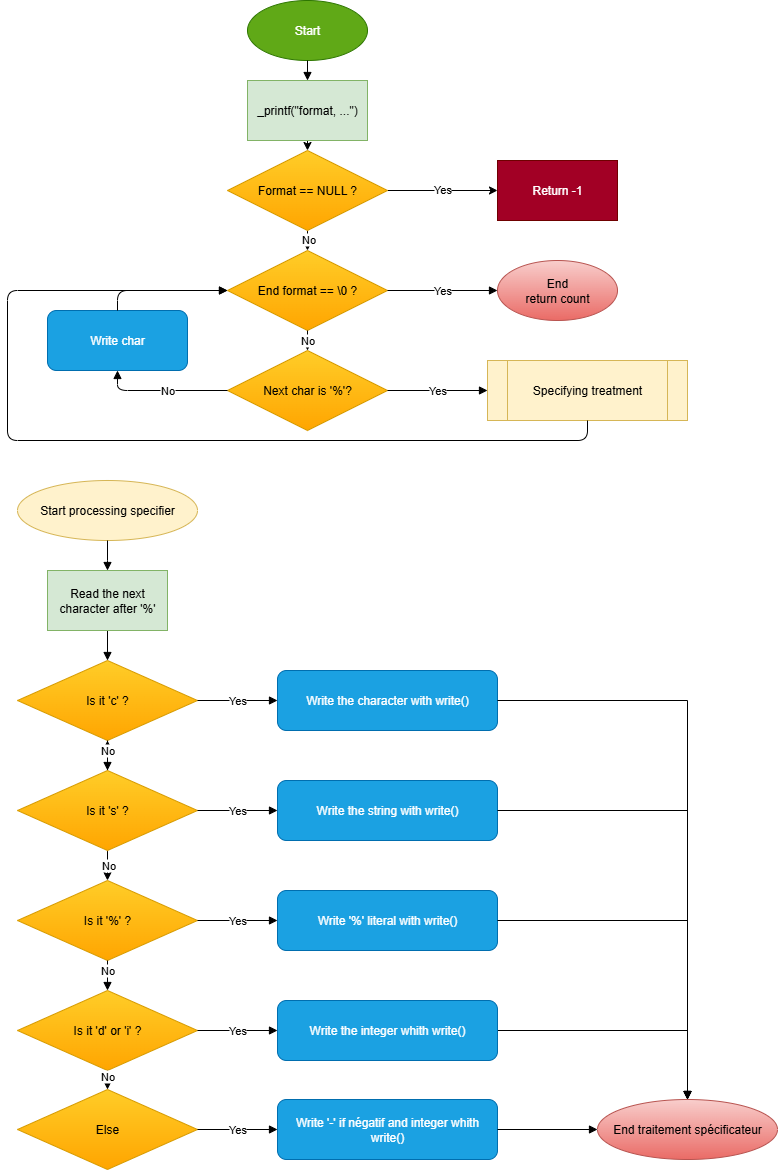

The diagram above was exported from draw.io. Its source (the exported page's mxGraphModel, read from the mxfile embedded in the PNG):
<mxGraphModel dx="1042" dy="574" grid="1" gridSize="10" guides="1" tooltips="1" connect="1" arrows="1" fold="1" page="1" pageScale="1" pageWidth="827" pageHeight="1169" math="0" shadow="0">
  <root>
    <mxCell id="0" />
    <mxCell id="1" parent="0" />
    <mxCell id="zwbdHDMYDSqXjUUmGGR5-2" value="Start processing specifier" style="ellipse;whiteSpace=wrap;html=1;fillColor=#fff2cc;strokeColor=#d6b656;" parent="1" vertex="1">
      <mxGeometry x="60" y="480" width="180" height="60" as="geometry" />
    </mxCell>
    <mxCell id="zwbdHDMYDSqXjUUmGGR5-4" value="Is it 'c' ?" style="rhombus;whiteSpace=wrap;html=1;fillColor=#ffcd28;gradientColor=#ffa500;strokeColor=#d79b00;" parent="1" vertex="1">
      <mxGeometry x="60" y="660" width="180" height="80" as="geometry" />
    </mxCell>
    <mxCell id="zwbdHDMYDSqXjUUmGGR5-5" value="&lt;div&gt;&lt;span style=&quot;background-color: transparent; color: light-dark(rgb(255, 255, 255), rgb(18, 18, 18));&quot;&gt;Write the character with write()&lt;/span&gt;&lt;/div&gt;" style="rounded=1;whiteSpace=wrap;html=1;fillColor=#1ba1e2;fontColor=#ffffff;strokeColor=#006EAF;" parent="1" vertex="1">
      <mxGeometry x="320" y="670" width="220" height="60" as="geometry" />
    </mxCell>
    <mxCell id="zwbdHDMYDSqXjUUmGGR5-55" style="edgeStyle=orthogonalEdgeStyle;rounded=0;orthogonalLoop=1;jettySize=auto;html=1;exitX=0.5;exitY=1;exitDx=0;exitDy=0;entryX=0.5;entryY=0;entryDx=0;entryDy=0;" parent="1" source="zwbdHDMYDSqXjUUmGGR5-6" target="zwbdHDMYDSqXjUUmGGR5-8" edge="1">
      <mxGeometry relative="1" as="geometry" />
    </mxCell>
    <mxCell id="zwbdHDMYDSqXjUUmGGR5-56" value="No" style="edgeLabel;html=1;align=center;verticalAlign=middle;resizable=0;points=[];" parent="zwbdHDMYDSqXjUUmGGR5-55" connectable="0" vertex="1">
      <mxGeometry x="-0.0667" relative="1" as="geometry">
        <mxPoint as="offset" />
      </mxGeometry>
    </mxCell>
    <mxCell id="zwbdHDMYDSqXjUUmGGR5-57" value="" style="edgeStyle=orthogonalEdgeStyle;rounded=0;orthogonalLoop=1;jettySize=auto;html=1;" parent="1" source="zwbdHDMYDSqXjUUmGGR5-6" target="zwbdHDMYDSqXjUUmGGR5-4" edge="1">
      <mxGeometry relative="1" as="geometry" />
    </mxCell>
    <mxCell id="zwbdHDMYDSqXjUUmGGR5-6" value="Is it 's' ?" style="rhombus;whiteSpace=wrap;html=1;fillColor=#ffcd28;gradientColor=#ffa500;strokeColor=#d79b00;" parent="1" vertex="1">
      <mxGeometry x="60" y="770" width="180" height="80" as="geometry" />
    </mxCell>
    <mxCell id="zwbdHDMYDSqXjUUmGGR5-7" value="&lt;div&gt;&lt;span style=&quot;background-color: transparent; color: light-dark(rgb(255, 255, 255), rgb(18, 18, 18));&quot;&gt;Write the string with write()&lt;/span&gt;&lt;/div&gt;" style="rounded=1;whiteSpace=wrap;html=1;fillColor=#1ba1e2;fontColor=#ffffff;strokeColor=#006EAF;" parent="1" vertex="1">
      <mxGeometry x="320" y="780" width="220" height="60" as="geometry" />
    </mxCell>
    <mxCell id="zwbdHDMYDSqXjUUmGGR5-8" value="Is it '%' ?" style="rhombus;whiteSpace=wrap;html=1;fillColor=#ffcd28;gradientColor=#ffa500;strokeColor=#d79b00;" parent="1" vertex="1">
      <mxGeometry x="60" y="880" width="180" height="80" as="geometry" />
    </mxCell>
    <mxCell id="zwbdHDMYDSqXjUUmGGR5-9" value="Write '%' literal with write()" style="rounded=1;whiteSpace=wrap;html=1;fillColor=#1ba1e2;fontColor=#ffffff;strokeColor=#006EAF;" parent="1" vertex="1">
      <mxGeometry x="320" y="890" width="220" height="60" as="geometry" />
    </mxCell>
    <mxCell id="zwbdHDMYDSqXjUUmGGR5-10" value="Else" style="rhombus;whiteSpace=wrap;html=1;fillColor=#ffcd28;gradientColor=#ffa500;strokeColor=#d79b00;" parent="1" vertex="1">
      <mxGeometry x="60" y="1089" width="180" height="80" as="geometry" />
    </mxCell>
    <mxCell id="zwbdHDMYDSqXjUUmGGR5-11" value="Write '-' if négatif and integer whith write()" style="rounded=1;whiteSpace=wrap;html=1;fillColor=#1ba1e2;fontColor=#ffffff;strokeColor=#006EAF;" parent="1" vertex="1">
      <mxGeometry x="320" y="1099" width="220" height="60" as="geometry" />
    </mxCell>
    <mxCell id="zwbdHDMYDSqXjUUmGGR5-12" value="End traitement spécificateur" style="ellipse;whiteSpace=wrap;html=1;fillColor=#f8cecc;gradientColor=#ea6b66;strokeColor=#b85450;" parent="1" vertex="1">
      <mxGeometry x="640" y="1099" width="180" height="60" as="geometry" />
    </mxCell>
    <mxCell id="zwbdHDMYDSqXjUUmGGR5-13" style="edgeStyle=orthogonalEdgeStyle;rounded=0;orthogonalLoop=1;jettySize=auto;html=1;endArrow=block;" parent="1" source="zwbdHDMYDSqXjUUmGGR5-2" edge="1">
      <mxGeometry relative="1" as="geometry">
        <mxPoint x="150" y="570" as="targetPoint" />
      </mxGeometry>
    </mxCell>
    <mxCell id="zwbdHDMYDSqXjUUmGGR5-14" style="edgeStyle=orthogonalEdgeStyle;rounded=0;orthogonalLoop=1;jettySize=auto;html=1;endArrow=block;exitX=0.5;exitY=1;exitDx=0;exitDy=0;" parent="1" source="DIzZ-xs-EuXDj4OWOnLf-8" target="zwbdHDMYDSqXjUUmGGR5-4" edge="1">
      <mxGeometry relative="1" as="geometry">
        <mxPoint x="170" y="630" as="sourcePoint" />
      </mxGeometry>
    </mxCell>
    <mxCell id="zwbdHDMYDSqXjUUmGGR5-15" value="Yes" style="edgeStyle=orthogonalEdgeStyle;html=1;endArrow=block;" parent="1" source="zwbdHDMYDSqXjUUmGGR5-4" target="zwbdHDMYDSqXjUUmGGR5-5" edge="1">
      <mxGeometry relative="1" as="geometry">
        <mxPoint as="offset" />
      </mxGeometry>
    </mxCell>
    <mxCell id="zwbdHDMYDSqXjUUmGGR5-16" value="No" style="edgeStyle=orthogonalEdgeStyle;html=1;endArrow=block;" parent="1" source="zwbdHDMYDSqXjUUmGGR5-4" target="zwbdHDMYDSqXjUUmGGR5-6" edge="1">
      <mxGeometry x="-0.3333" relative="1" as="geometry">
        <mxPoint as="offset" />
      </mxGeometry>
    </mxCell>
    <mxCell id="zwbdHDMYDSqXjUUmGGR5-17" value="Yes" style="edgeStyle=orthogonalEdgeStyle;html=1;endArrow=block;" parent="1" source="zwbdHDMYDSqXjUUmGGR5-6" target="zwbdHDMYDSqXjUUmGGR5-7" edge="1">
      <mxGeometry relative="1" as="geometry">
        <mxPoint as="offset" />
      </mxGeometry>
    </mxCell>
    <mxCell id="zwbdHDMYDSqXjUUmGGR5-19" value="Yes" style="edgeStyle=orthogonalEdgeStyle;html=1;endArrow=block;" parent="1" source="zwbdHDMYDSqXjUUmGGR5-8" target="zwbdHDMYDSqXjUUmGGR5-9" edge="1">
      <mxGeometry relative="1" as="geometry">
        <mxPoint as="offset" />
      </mxGeometry>
    </mxCell>
    <mxCell id="zwbdHDMYDSqXjUUmGGR5-20" value="No" style="edgeStyle=orthogonalEdgeStyle;html=1;endArrow=block;entryX=0.5;entryY=0;entryDx=0;entryDy=0;" parent="1" source="zwbdHDMYDSqXjUUmGGR5-8" target="DIzZ-xs-EuXDj4OWOnLf-1" edge="1">
      <mxGeometry x="-0.3333" relative="1" as="geometry">
        <mxPoint as="offset" />
        <mxPoint x="200" y="970" as="targetPoint" />
      </mxGeometry>
    </mxCell>
    <mxCell id="zwbdHDMYDSqXjUUmGGR5-21" value="Yes" style="edgeStyle=orthogonalEdgeStyle;html=1;endArrow=block;" parent="1" source="zwbdHDMYDSqXjUUmGGR5-10" target="zwbdHDMYDSqXjUUmGGR5-11" edge="1">
      <mxGeometry relative="1" as="geometry">
        <mxPoint as="offset" />
      </mxGeometry>
    </mxCell>
    <mxCell id="zwbdHDMYDSqXjUUmGGR5-22" style="edgeStyle=orthogonalEdgeStyle;rounded=0;orthogonalLoop=1;jettySize=auto;html=1;endArrow=block;" parent="1" source="zwbdHDMYDSqXjUUmGGR5-11" target="zwbdHDMYDSqXjUUmGGR5-12" edge="1">
      <mxGeometry relative="1" as="geometry" />
    </mxCell>
    <mxCell id="zwbdHDMYDSqXjUUmGGR5-23" style="edgeStyle=orthogonalEdgeStyle;rounded=0;orthogonalLoop=1;jettySize=auto;html=1;endArrow=block;" parent="1" source="zwbdHDMYDSqXjUUmGGR5-5" target="zwbdHDMYDSqXjUUmGGR5-12" edge="1">
      <mxGeometry relative="1" as="geometry" />
    </mxCell>
    <mxCell id="zwbdHDMYDSqXjUUmGGR5-24" style="edgeStyle=orthogonalEdgeStyle;rounded=0;orthogonalLoop=1;jettySize=auto;html=1;endArrow=block;" parent="1" source="zwbdHDMYDSqXjUUmGGR5-7" target="zwbdHDMYDSqXjUUmGGR5-12" edge="1">
      <mxGeometry relative="1" as="geometry" />
    </mxCell>
    <mxCell id="zwbdHDMYDSqXjUUmGGR5-25" style="edgeStyle=orthogonalEdgeStyle;rounded=0;orthogonalLoop=1;jettySize=auto;html=1;endArrow=block;" parent="1" source="zwbdHDMYDSqXjUUmGGR5-9" target="zwbdHDMYDSqXjUUmGGR5-12" edge="1">
      <mxGeometry relative="1" as="geometry" />
    </mxCell>
    <mxCell id="zwbdHDMYDSqXjUUmGGR5-27" value="Start" style="ellipse;whiteSpace=wrap;html=1;fillColor=#60a917;fontColor=#ffffff;strokeColor=#2D7600;" parent="1" vertex="1">
      <mxGeometry x="290" width="120" height="60" as="geometry" />
    </mxCell>
    <mxCell id="zwbdHDMYDSqXjUUmGGR5-43" style="edgeStyle=orthogonalEdgeStyle;rounded=0;orthogonalLoop=1;jettySize=auto;html=1;exitX=0.5;exitY=1;exitDx=0;exitDy=0;entryX=0.5;entryY=0;entryDx=0;entryDy=0;" parent="1" target="zwbdHDMYDSqXjUUmGGR5-42" edge="1">
      <mxGeometry relative="1" as="geometry">
        <mxPoint x="350" y="140" as="sourcePoint" />
      </mxGeometry>
    </mxCell>
    <mxCell id="zwbdHDMYDSqXjUUmGGR5-29" value="End format == \0 ?" style="rhombus;whiteSpace=wrap;html=1;fillColor=#ffcd28;gradientColor=#ffa500;strokeColor=#d79b00;" parent="1" vertex="1">
      <mxGeometry x="270" y="250" width="160" height="80" as="geometry" />
    </mxCell>
    <mxCell id="zwbdHDMYDSqXjUUmGGR5-30" value="End&lt;div&gt;return count&lt;/div&gt;" style="ellipse;whiteSpace=wrap;html=1;fillColor=#f8cecc;gradientColor=#ea6b66;strokeColor=#b85450;" parent="1" vertex="1">
      <mxGeometry x="540" y="260" width="120" height="60" as="geometry" />
    </mxCell>
    <mxCell id="zwbdHDMYDSqXjUUmGGR5-31" value="Next char is '%'?" style="rhombus;whiteSpace=wrap;html=1;fillColor=#ffcd28;gradientColor=#ffa500;strokeColor=#d79b00;" parent="1" vertex="1">
      <mxGeometry x="270" y="350" width="160" height="80" as="geometry" />
    </mxCell>
    <mxCell id="zwbdHDMYDSqXjUUmGGR5-32" value="Write char" style="rounded=1;whiteSpace=wrap;html=1;fillColor=#1ba1e2;fontColor=#ffffff;strokeColor=#006EAF;" parent="1" vertex="1">
      <mxGeometry x="90" y="310" width="140" height="60" as="geometry" />
    </mxCell>
    <mxCell id="zwbdHDMYDSqXjUUmGGR5-33" value="Specifying treatment" style="shape=process;whiteSpace=wrap;html=1;fillColor=#fff2cc;strokeColor=#d6b656;" parent="1" vertex="1">
      <mxGeometry x="530" y="360" width="200" height="60" as="geometry" />
    </mxCell>
    <mxCell id="zwbdHDMYDSqXjUUmGGR5-34" style="endArrow=block;html=1;" parent="1" source="zwbdHDMYDSqXjUUmGGR5-27" edge="1">
      <mxGeometry relative="1" as="geometry">
        <mxPoint x="350" y="80" as="targetPoint" />
      </mxGeometry>
    </mxCell>
    <mxCell id="zwbdHDMYDSqXjUUmGGR5-36" value="Yes" style="endArrow=block;html=1;" parent="1" source="zwbdHDMYDSqXjUUmGGR5-29" target="zwbdHDMYDSqXjUUmGGR5-30" edge="1">
      <mxGeometry relative="1" as="geometry">
        <mxPoint x="450" y="250" as="targetPoint" />
      </mxGeometry>
    </mxCell>
    <mxCell id="zwbdHDMYDSqXjUUmGGR5-37" value="No" style="endArrow=block;html=1;" parent="1" source="zwbdHDMYDSqXjUUmGGR5-29" target="zwbdHDMYDSqXjUUmGGR5-31" edge="1">
      <mxGeometry relative="1" as="geometry" />
    </mxCell>
    <mxCell id="zwbdHDMYDSqXjUUmGGR5-38" value="No" style="endArrow=block;html=1;entryX=0.5;entryY=1;entryDx=0;entryDy=0;" parent="1" source="zwbdHDMYDSqXjUUmGGR5-31" target="zwbdHDMYDSqXjUUmGGR5-32" edge="1">
      <mxGeometry x="-0.0769" relative="1" as="geometry">
        <Array as="points">
          <mxPoint x="160" y="390" />
        </Array>
        <mxPoint as="offset" />
      </mxGeometry>
    </mxCell>
    <mxCell id="zwbdHDMYDSqXjUUmGGR5-39" value="Yes" style="endArrow=block;html=1;" parent="1" source="zwbdHDMYDSqXjUUmGGR5-31" target="zwbdHDMYDSqXjUUmGGR5-33" edge="1">
      <mxGeometry relative="1" as="geometry" />
    </mxCell>
    <mxCell id="zwbdHDMYDSqXjUUmGGR5-40" style="endArrow=block;html=1;exitX=0.5;exitY=0;exitDx=0;exitDy=0;" parent="1" source="zwbdHDMYDSqXjUUmGGR5-32" target="zwbdHDMYDSqXjUUmGGR5-29" edge="1">
      <mxGeometry relative="1" as="geometry">
        <mxPoint x="210" y="370" as="targetPoint" />
        <Array as="points">
          <mxPoint x="160" y="290" />
        </Array>
      </mxGeometry>
    </mxCell>
    <mxCell id="zwbdHDMYDSqXjUUmGGR5-41" style="endArrow=block;html=1;" parent="1" source="zwbdHDMYDSqXjUUmGGR5-33" edge="1">
      <mxGeometry relative="1" as="geometry">
        <mxPoint x="270" y="290" as="targetPoint" />
        <Array as="points">
          <mxPoint x="630" y="440" />
          <mxPoint x="50" y="440" />
          <mxPoint x="50" y="290" />
        </Array>
      </mxGeometry>
    </mxCell>
    <mxCell id="zwbdHDMYDSqXjUUmGGR5-44" style="edgeStyle=orthogonalEdgeStyle;rounded=0;orthogonalLoop=1;jettySize=auto;html=1;exitX=0.5;exitY=1;exitDx=0;exitDy=0;entryX=0.5;entryY=0;entryDx=0;entryDy=0;" parent="1" source="zwbdHDMYDSqXjUUmGGR5-42" target="zwbdHDMYDSqXjUUmGGR5-29" edge="1">
      <mxGeometry relative="1" as="geometry" />
    </mxCell>
    <mxCell id="zwbdHDMYDSqXjUUmGGR5-59" value="No" style="edgeLabel;html=1;align=center;verticalAlign=middle;resizable=0;points=[];" parent="zwbdHDMYDSqXjUUmGGR5-44" connectable="0" vertex="1">
      <mxGeometry x="-0.2" relative="1" as="geometry">
        <mxPoint as="offset" />
      </mxGeometry>
    </mxCell>
    <mxCell id="zwbdHDMYDSqXjUUmGGR5-46" style="edgeStyle=orthogonalEdgeStyle;rounded=0;orthogonalLoop=1;jettySize=auto;html=1;exitX=1;exitY=0.5;exitDx=0;exitDy=0;" parent="1" source="zwbdHDMYDSqXjUUmGGR5-42" target="zwbdHDMYDSqXjUUmGGR5-45" edge="1">
      <mxGeometry relative="1" as="geometry" />
    </mxCell>
    <mxCell id="zwbdHDMYDSqXjUUmGGR5-47" value="Yes" style="edgeLabel;html=1;align=center;verticalAlign=middle;resizable=0;points=[];" parent="zwbdHDMYDSqXjUUmGGR5-46" connectable="0" vertex="1">
      <mxGeometry x="-0.0182" y="2" relative="1" as="geometry">
        <mxPoint as="offset" />
      </mxGeometry>
    </mxCell>
    <mxCell id="zwbdHDMYDSqXjUUmGGR5-42" value="Format == NULL ?" style="rhombus;whiteSpace=wrap;html=1;fillColor=#ffcd28;gradientColor=#ffa500;strokeColor=#d79b00;" parent="1" vertex="1">
      <mxGeometry x="270" y="150" width="160" height="80" as="geometry" />
    </mxCell>
    <mxCell id="zwbdHDMYDSqXjUUmGGR5-45" value="Return -1" style="rounded=0;whiteSpace=wrap;html=1;fillColor=#a20025;fontColor=#ffffff;strokeColor=#6F0000;" parent="1" vertex="1">
      <mxGeometry x="540" y="160" width="120" height="60" as="geometry" />
    </mxCell>
    <mxCell id="DIzZ-xs-EuXDj4OWOnLf-1" value="Is it 'd' or 'i' ?" style="rhombus;whiteSpace=wrap;html=1;fillColor=#ffcd28;gradientColor=#ffa500;strokeColor=#d79b00;" parent="1" vertex="1">
      <mxGeometry x="60" y="990" width="180" height="80" as="geometry" />
    </mxCell>
    <mxCell id="DIzZ-xs-EuXDj4OWOnLf-2" value="No" style="edgeStyle=orthogonalEdgeStyle;html=1;endArrow=block;entryX=0.5;entryY=0;entryDx=0;entryDy=0;exitX=0.5;exitY=1;exitDx=0;exitDy=0;" parent="1" source="DIzZ-xs-EuXDj4OWOnLf-1" target="zwbdHDMYDSqXjUUmGGR5-10" edge="1">
      <mxGeometry x="-0.3333" relative="1" as="geometry">
        <mxPoint as="offset" />
        <mxPoint x="180" y="1070" as="sourcePoint" />
        <mxPoint x="180" y="1100" as="targetPoint" />
      </mxGeometry>
    </mxCell>
    <mxCell id="DIzZ-xs-EuXDj4OWOnLf-5" style="edgeStyle=orthogonalEdgeStyle;rounded=0;orthogonalLoop=1;jettySize=auto;html=1;exitX=1;exitY=0.5;exitDx=0;exitDy=0;entryX=0.5;entryY=0;entryDx=0;entryDy=0;" parent="1" source="DIzZ-xs-EuXDj4OWOnLf-3" target="zwbdHDMYDSqXjUUmGGR5-12" edge="1">
      <mxGeometry relative="1" as="geometry">
        <mxPoint x="730" y="1090" as="targetPoint" />
      </mxGeometry>
    </mxCell>
    <mxCell id="DIzZ-xs-EuXDj4OWOnLf-3" value="Write the integer whith write()" style="rounded=1;whiteSpace=wrap;html=1;fillColor=#1ba1e2;fontColor=#ffffff;strokeColor=#006EAF;" parent="1" vertex="1">
      <mxGeometry x="320" y="1000" width="220" height="60" as="geometry" />
    </mxCell>
    <mxCell id="DIzZ-xs-EuXDj4OWOnLf-4" value="Yes" style="edgeStyle=orthogonalEdgeStyle;html=1;endArrow=block;exitX=1;exitY=0.5;exitDx=0;exitDy=0;entryX=0;entryY=0.5;entryDx=0;entryDy=0;" parent="1" source="DIzZ-xs-EuXDj4OWOnLf-1" target="DIzZ-xs-EuXDj4OWOnLf-3" edge="1">
      <mxGeometry relative="1" as="geometry">
        <mxPoint as="offset" />
        <mxPoint x="260" y="980" as="sourcePoint" />
        <mxPoint x="340" y="980" as="targetPoint" />
      </mxGeometry>
    </mxCell>
    <mxCell id="DIzZ-xs-EuXDj4OWOnLf-7" value="_printf(&quot;format, ...&quot;)" style="rounded=0;whiteSpace=wrap;html=1;fillColor=#d5e8d4;strokeColor=#82b366;" parent="1" vertex="1">
      <mxGeometry x="290" y="80" width="120" height="60" as="geometry" />
    </mxCell>
    <mxCell id="DIzZ-xs-EuXDj4OWOnLf-8" value="Read the next character after '%'" style="rounded=0;whiteSpace=wrap;html=1;fillColor=#d5e8d4;strokeColor=#82b366;" parent="1" vertex="1">
      <mxGeometry x="90" y="570" width="120" height="60" as="geometry" />
    </mxCell>
  </root>
</mxGraphModel>